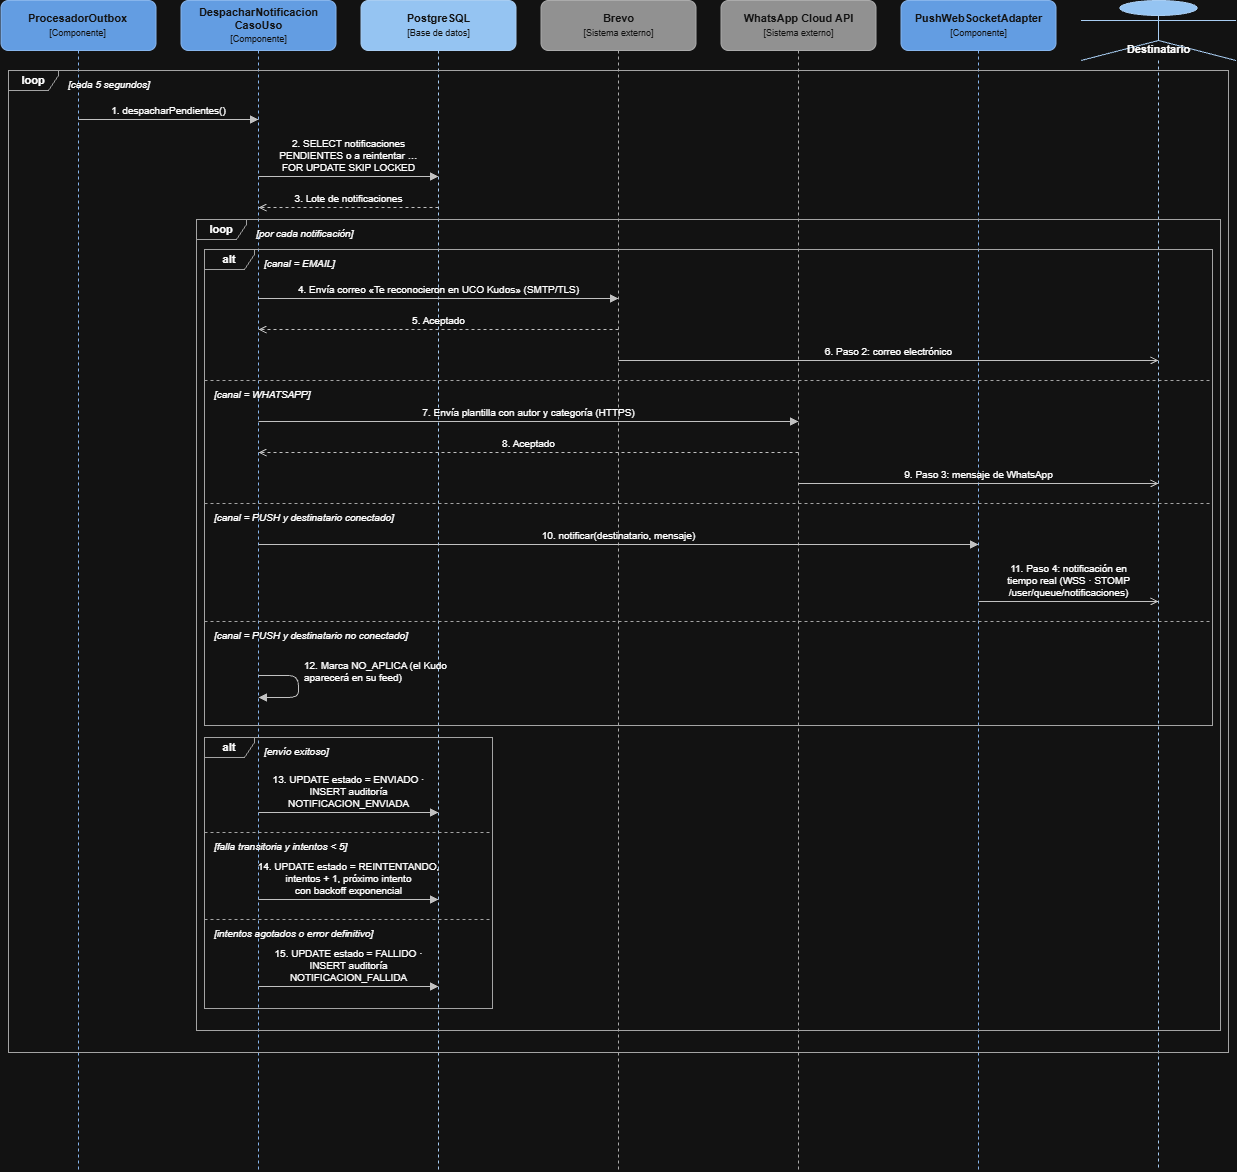

The diagram above was exported from draw.io. Its source (the exported page's mxGraphModel, read from the mxfile embedded in the PNG):
<mxGraphModel dx="3664" dy="2004" grid="1" gridSize="10" guides="1" tooltips="1" connect="1" arrows="1" fold="1" page="1" pageScale="1" pageWidth="1360" pageHeight="1290" math="0" shadow="0">
  <root>
    <mxCell id="0" />
    <mxCell id="1" parent="0" />
    <mxCell id="p4838_4" parent="1" style="shape=umlLifeline;perimeter=lifelinePerimeter;whiteSpace=wrap;html=1;container=0;collapsible=0;recursiveResize=0;outlineConnect=0;size=50;fillColor=#2B6FBF;strokeColor=#1A4F8F;fontColor=#ffffff;fontSize=11;rounded=1;" value="&lt;b&gt;ProcesadorOutbox&lt;/b&gt;&lt;br&gt;&lt;span style=&quot;font-size:9px&quot;&gt;[Componente]&lt;/span&gt;" vertex="1">
      <mxGeometry height="1170" width="155" x="72.5" y="100" as="geometry" />
    </mxCell>
    <mxCell id="p4838_5" parent="1" style="shape=umlLifeline;perimeter=lifelinePerimeter;whiteSpace=wrap;html=1;container=0;collapsible=0;recursiveResize=0;outlineConnect=0;size=50;fillColor=#2B6FBF;strokeColor=#1A4F8F;fontColor=#ffffff;fontSize=11;rounded=1;" value="&lt;b&gt;DespacharNotificacion CasoUso&lt;/b&gt;&lt;br&gt;&lt;span style=&quot;font-size:9px&quot;&gt;[Componente]&lt;/span&gt;" vertex="1">
      <mxGeometry height="1170" width="155" x="252.5" y="100" as="geometry" />
    </mxCell>
    <mxCell id="p4838_6" parent="1" style="shape=umlLifeline;perimeter=lifelinePerimeter;whiteSpace=wrap;html=1;container=0;collapsible=0;recursiveResize=0;outlineConnect=0;size=50;fillColor=#083F75;strokeColor=#06315C;fontColor=#ffffff;fontSize=11;rounded=1;" value="&lt;b&gt;PostgreSQL&lt;/b&gt;&lt;br&gt;&lt;span style=&quot;font-size:9px&quot;&gt;[Base de datos]&lt;/span&gt;" vertex="1">
      <mxGeometry height="1170" width="155" x="432.5" y="100" as="geometry" />
    </mxCell>
    <mxCell id="p4838_7" parent="1" style="shape=umlLifeline;perimeter=lifelinePerimeter;whiteSpace=wrap;html=1;container=0;collapsible=0;recursiveResize=0;outlineConnect=0;size=50;fillColor=#6B6B6B;strokeColor=#4D4D4D;fontColor=#ffffff;fontSize=11;rounded=1;" value="&lt;b&gt;Brevo&lt;/b&gt;&lt;br&gt;&lt;span style=&quot;font-size:9px&quot;&gt;[Sistema externo]&lt;/span&gt;" vertex="1">
      <mxGeometry height="1170" width="155" x="612.5" y="100" as="geometry" />
    </mxCell>
    <mxCell id="p4838_8" parent="1" style="shape=umlLifeline;perimeter=lifelinePerimeter;whiteSpace=wrap;html=1;container=0;collapsible=0;recursiveResize=0;outlineConnect=0;size=50;fillColor=#6B6B6B;strokeColor=#4D4D4D;fontColor=#ffffff;fontSize=11;rounded=1;" value="&lt;b&gt;WhatsApp Cloud API&lt;/b&gt;&lt;br&gt;&lt;span style=&quot;font-size:9px&quot;&gt;[Sistema externo]&lt;/span&gt;" vertex="1">
      <mxGeometry height="1170" width="155" x="792.5" y="100" as="geometry" />
    </mxCell>
    <mxCell id="p4838_9" parent="1" style="shape=umlLifeline;perimeter=lifelinePerimeter;whiteSpace=wrap;html=1;container=0;collapsible=0;recursiveResize=0;outlineConnect=0;size=50;fillColor=#2B6FBF;strokeColor=#1A4F8F;fontColor=#ffffff;fontSize=11;rounded=1;" value="&lt;b&gt;PushWebSocketAdapter&lt;/b&gt;&lt;br&gt;&lt;span style=&quot;font-size:9px&quot;&gt;[Componente]&lt;/span&gt;" vertex="1">
      <mxGeometry height="1170" width="155" x="972.5" y="100" as="geometry" />
    </mxCell>
    <mxCell id="p4838_10" parent="1" style="shape=umlLifeline;participant=umlActor;perimeter=lifelinePerimeter;whiteSpace=wrap;html=1;container=0;collapsible=0;recursiveResize=0;verticalAlign=top;spacingTop=36;outlineConnect=0;fillColor=#083F75;strokeColor=#06315C;fontStyle=1;fontSize=11;size=60;" value="Destinatario" vertex="1">
      <mxGeometry height="1170" width="155" x="1152.5" y="100" as="geometry" />
    </mxCell>
    <mxCell id="p4838_11" parent="1" style="shape=umlFrame;whiteSpace=wrap;html=1;pointerEvents=0;width=50;height=20;fillColor=none;strokeColor=#555555;fontStyle=1;fontSize=11;swimlaneFillColor=none;" value="loop" vertex="1">
      <mxGeometry height="982" width="1220" x="80" y="170" as="geometry" />
    </mxCell>
    <mxCell id="p4838_12" parent="1" style="text;html=1;align=left;verticalAlign=top;whiteSpace=wrap;fontSize=10;" value="&lt;i&gt;[cada 5 segundos]&lt;/i&gt;" vertex="1">
      <mxGeometry height="18" width="500" x="138" y="172" as="geometry" />
    </mxCell>
    <mxCell id="p4838_13" parent="1" style="shape=umlFrame;whiteSpace=wrap;html=1;pointerEvents=0;width=50;height=20;fillColor=none;strokeColor=#555555;fontStyle=1;fontSize=11;swimlaneFillColor=none;" value="loop" vertex="1">
      <mxGeometry height="811" width="1024" x="268" y="319" as="geometry" />
    </mxCell>
    <mxCell id="p4838_14" parent="1" style="text;html=1;align=left;verticalAlign=top;whiteSpace=wrap;fontSize=10;" value="&lt;i&gt;[por cada notificación]&lt;/i&gt;" vertex="1">
      <mxGeometry height="18" width="500" x="326" y="321" as="geometry" />
    </mxCell>
    <mxCell id="p4838_15" parent="1" style="shape=umlFrame;whiteSpace=wrap;html=1;pointerEvents=0;width=50;height=20;fillColor=none;strokeColor=#555555;fontStyle=1;fontSize=11;swimlaneFillColor=none;" value="alt" vertex="1">
      <mxGeometry height="476" width="1008" x="276" y="349" as="geometry" />
    </mxCell>
    <mxCell id="p4838_16" parent="1" style="text;html=1;align=left;verticalAlign=top;whiteSpace=wrap;fontSize=10;" value="&lt;i&gt;[canal = EMAIL]&lt;/i&gt;" vertex="1">
      <mxGeometry height="18" width="500" x="334" y="351" as="geometry" />
    </mxCell>
    <mxCell id="p4838_17" edge="1" parent="1" style="endArrow=none;dashed=1;html=1;strokeColor=#555555;" value="">
      <mxGeometry relative="1" as="geometry">
        <mxPoint x="276" y="480" as="sourcePoint" />
        <mxPoint x="1284" y="480" as="targetPoint" />
      </mxGeometry>
    </mxCell>
    <mxCell id="p4838_18" parent="1" style="text;html=1;align=left;verticalAlign=top;whiteSpace=wrap;fontSize=10;" value="&lt;i&gt;[canal = WHATSAPP]&lt;/i&gt;" vertex="1">
      <mxGeometry height="18" width="500" x="284" y="482" as="geometry" />
    </mxCell>
    <mxCell id="p4838_19" edge="1" parent="1" style="endArrow=none;dashed=1;html=1;strokeColor=#555555;" value="">
      <mxGeometry relative="1" as="geometry">
        <mxPoint x="276" y="603" as="sourcePoint" />
        <mxPoint x="1284" y="603" as="targetPoint" />
      </mxGeometry>
    </mxCell>
    <mxCell id="p4838_20" parent="1" style="text;html=1;align=left;verticalAlign=top;whiteSpace=wrap;fontSize=10;" value="&lt;i&gt;[canal = PUSH y destinatario conectado]&lt;/i&gt;" vertex="1">
      <mxGeometry height="18" width="500" x="284" y="605" as="geometry" />
    </mxCell>
    <mxCell id="p4838_21" edge="1" parent="1" style="endArrow=none;dashed=1;html=1;strokeColor=#555555;" value="">
      <mxGeometry relative="1" as="geometry">
        <mxPoint x="276" y="721" as="sourcePoint" />
        <mxPoint x="1284" y="721" as="targetPoint" />
      </mxGeometry>
    </mxCell>
    <mxCell id="p4838_22" parent="1" style="text;html=1;align=left;verticalAlign=top;whiteSpace=wrap;fontSize=10;" value="&lt;i&gt;[canal = PUSH y destinatario no conectado]&lt;/i&gt;" vertex="1">
      <mxGeometry height="18" width="500" x="284" y="723" as="geometry" />
    </mxCell>
    <mxCell id="p4838_23" parent="1" style="shape=umlFrame;whiteSpace=wrap;html=1;pointerEvents=0;width=50;height=20;fillColor=none;strokeColor=#555555;fontStyle=1;fontSize=11;swimlaneFillColor=none;" value="alt" vertex="1">
      <mxGeometry height="271" width="288" x="276" y="837" as="geometry" />
    </mxCell>
    <mxCell id="p4838_24" parent="1" style="text;html=1;align=left;verticalAlign=top;whiteSpace=wrap;fontSize=10;" value="&lt;i&gt;[envío exitoso]&lt;/i&gt;" vertex="1">
      <mxGeometry height="18" width="500" x="334" y="839" as="geometry" />
    </mxCell>
    <mxCell id="p4838_25" edge="1" parent="1" style="endArrow=none;dashed=1;html=1;strokeColor=#555555;" value="">
      <mxGeometry relative="1" as="geometry">
        <mxPoint x="276" y="932" as="sourcePoint" />
        <mxPoint x="564" y="932" as="targetPoint" />
      </mxGeometry>
    </mxCell>
    <mxCell id="p4838_26" parent="1" style="text;html=1;align=left;verticalAlign=top;whiteSpace=wrap;fontSize=10;" value="&lt;i&gt;[falla transitoria y intentos &amp;lt; 5]&lt;/i&gt;" vertex="1">
      <mxGeometry height="18" width="500" x="284" y="934" as="geometry" />
    </mxCell>
    <mxCell id="p4838_27" edge="1" parent="1" style="endArrow=none;dashed=1;html=1;strokeColor=#555555;" value="">
      <mxGeometry relative="1" as="geometry">
        <mxPoint x="276" y="1019" as="sourcePoint" />
        <mxPoint x="564" y="1019" as="targetPoint" />
      </mxGeometry>
    </mxCell>
    <mxCell id="p4838_28" parent="1" style="text;html=1;align=left;verticalAlign=top;whiteSpace=wrap;fontSize=10;" value="&lt;i&gt;[intentos agotados o error definitivo]&lt;/i&gt;" vertex="1">
      <mxGeometry height="18" width="500" x="284" y="1021" as="geometry" />
    </mxCell>
    <mxCell id="p4838_29" edge="1" parent="1" style="html=1;verticalAlign=bottom;fontSize=10;strokeColor=#333333;labelBackgroundColor=none;endArrow=block;endFill=1;" value="1. despacharPendientes()">
      <mxGeometry relative="1" as="geometry">
        <mxPoint x="150" y="219" as="sourcePoint" />
        <mxPoint x="330" y="219" as="targetPoint" />
      </mxGeometry>
    </mxCell>
    <mxCell id="p4838_30" edge="1" parent="1" style="html=1;verticalAlign=bottom;fontSize=10;strokeColor=#333333;labelBackgroundColor=none;endArrow=block;endFill=1;" value="2. SELECT notificaciones&lt;br&gt;PENDIENTES o a reintentar …&lt;br&gt;FOR UPDATE SKIP LOCKED">
      <mxGeometry relative="1" as="geometry">
        <mxPoint x="330" y="276" as="sourcePoint" />
        <mxPoint x="510" y="276" as="targetPoint" />
      </mxGeometry>
    </mxCell>
    <mxCell id="p4838_31" edge="1" parent="1" style="html=1;verticalAlign=bottom;fontSize=10;strokeColor=#333333;labelBackgroundColor=none;dashed=1;endArrow=open;endFill=0;" value="3. Lote de notificaciones">
      <mxGeometry relative="1" as="geometry">
        <mxPoint x="510" y="307" as="sourcePoint" />
        <mxPoint x="330" y="307" as="targetPoint" />
      </mxGeometry>
    </mxCell>
    <mxCell id="p4838_32" edge="1" parent="1" style="html=1;verticalAlign=bottom;fontSize=10;strokeColor=#333333;labelBackgroundColor=none;endArrow=block;endFill=1;" value="4. Envía correo «Te reconocieron en UCO Kudos» (SMTP/TLS)">
      <mxGeometry relative="1" as="geometry">
        <mxPoint x="330" y="398" as="sourcePoint" />
        <mxPoint x="690" y="398" as="targetPoint" />
      </mxGeometry>
    </mxCell>
    <mxCell id="p4838_33" edge="1" parent="1" style="html=1;verticalAlign=bottom;fontSize=10;strokeColor=#333333;labelBackgroundColor=none;dashed=1;endArrow=open;endFill=0;" value="5. Aceptado">
      <mxGeometry relative="1" as="geometry">
        <mxPoint x="690" y="429" as="sourcePoint" />
        <mxPoint x="330" y="429" as="targetPoint" />
      </mxGeometry>
    </mxCell>
    <mxCell id="p4838_34" edge="1" parent="1" style="html=1;verticalAlign=bottom;fontSize=10;strokeColor=#333333;labelBackgroundColor=none;endArrow=open;endFill=0;" value="6. Paso 2: correo electrónico">
      <mxGeometry relative="1" as="geometry">
        <mxPoint x="690" y="460" as="sourcePoint" />
        <mxPoint x="1230" y="460" as="targetPoint" />
      </mxGeometry>
    </mxCell>
    <mxCell id="p4838_35" edge="1" parent="1" style="html=1;verticalAlign=bottom;fontSize=10;strokeColor=#333333;labelBackgroundColor=none;endArrow=block;endFill=1;" value="7. Envía plantilla con autor y categoría (HTTPS)">
      <mxGeometry relative="1" as="geometry">
        <mxPoint x="330" y="521" as="sourcePoint" />
        <mxPoint x="870" y="521" as="targetPoint" />
      </mxGeometry>
    </mxCell>
    <mxCell id="p4838_36" edge="1" parent="1" style="html=1;verticalAlign=bottom;fontSize=10;strokeColor=#333333;labelBackgroundColor=none;dashed=1;endArrow=open;endFill=0;" value="8. Aceptado">
      <mxGeometry relative="1" as="geometry">
        <mxPoint x="870" y="552" as="sourcePoint" />
        <mxPoint x="330" y="552" as="targetPoint" />
      </mxGeometry>
    </mxCell>
    <mxCell id="p4838_37" edge="1" parent="1" style="html=1;verticalAlign=bottom;fontSize=10;strokeColor=#333333;labelBackgroundColor=none;endArrow=open;endFill=0;" value="9. Paso 3: mensaje de WhatsApp">
      <mxGeometry relative="1" as="geometry">
        <mxPoint x="870" y="583" as="sourcePoint" />
        <mxPoint x="1230" y="583" as="targetPoint" />
      </mxGeometry>
    </mxCell>
    <mxCell id="p4838_38" edge="1" parent="1" style="html=1;verticalAlign=bottom;fontSize=10;strokeColor=#333333;labelBackgroundColor=none;endArrow=block;endFill=1;" value="10. notificar(destinatario, mensaje)">
      <mxGeometry relative="1" as="geometry">
        <mxPoint x="330" y="644" as="sourcePoint" />
        <mxPoint x="1050" y="644" as="targetPoint" />
      </mxGeometry>
    </mxCell>
    <mxCell id="p4838_39" edge="1" parent="1" style="html=1;verticalAlign=bottom;fontSize=10;strokeColor=#333333;labelBackgroundColor=none;endArrow=open;endFill=0;" value="11. Paso 4: notificación en&lt;br&gt;tiempo real (WSS · STOMP&lt;br&gt;/user/queue/notificaciones)">
      <mxGeometry relative="1" as="geometry">
        <mxPoint x="1050" y="701" as="sourcePoint" />
        <mxPoint x="1230" y="701" as="targetPoint" />
      </mxGeometry>
    </mxCell>
    <mxCell id="p4838_40" edge="1" parent="1" style="html=1;verticalAlign=bottom;fontSize=10;strokeColor=#333333;labelBackgroundColor=none;endArrow=block;endFill=1;align=left;spacingLeft=4;" value="12. Marca NO_APLICA (el Kudo&lt;br&gt;aparecerá en su feed)">
      <mxGeometry relative="1" as="geometry">
        <Array as="points">
          <mxPoint x="370" y="775" />
          <mxPoint x="370" y="797" />
        </Array>
        <mxPoint x="330" y="775" as="sourcePoint" />
        <mxPoint x="330" y="797" as="targetPoint" />
      </mxGeometry>
    </mxCell>
    <mxCell id="p4838_41" edge="1" parent="1" style="html=1;verticalAlign=bottom;fontSize=10;strokeColor=#333333;labelBackgroundColor=none;endArrow=block;endFill=1;" value="13. UPDATE estado = ENVIADO ·&lt;br&gt;INSERT auditoría&lt;br&gt;NOTIFICACION_ENVIADA">
      <mxGeometry relative="1" as="geometry">
        <mxPoint x="330" y="912" as="sourcePoint" />
        <mxPoint x="510" y="912" as="targetPoint" />
      </mxGeometry>
    </mxCell>
    <mxCell id="p4838_42" edge="1" parent="1" style="html=1;verticalAlign=bottom;fontSize=10;strokeColor=#333333;labelBackgroundColor=none;endArrow=block;endFill=1;" value="14. UPDATE estado = REINTENTANDO,&lt;br&gt;intentos + 1, próximo intento&lt;br&gt;con backoff exponencial">
      <mxGeometry relative="1" as="geometry">
        <mxPoint x="330" y="999" as="sourcePoint" />
        <mxPoint x="510" y="999" as="targetPoint" />
      </mxGeometry>
    </mxCell>
    <mxCell id="p4838_43" edge="1" parent="1" style="html=1;verticalAlign=bottom;fontSize=10;strokeColor=#333333;labelBackgroundColor=none;endArrow=block;endFill=1;" value="15. UPDATE estado = FALLIDO ·&lt;br&gt;INSERT auditoría&lt;br&gt;NOTIFICACION_FALLIDA">
      <mxGeometry relative="1" as="geometry">
        <mxPoint x="330" y="1086" as="sourcePoint" />
        <mxPoint x="510" y="1086" as="targetPoint" />
      </mxGeometry>
    </mxCell>
  </root>
</mxGraphModel>